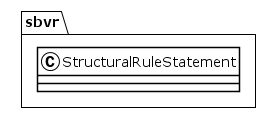

The diagram above was rendered by PlantUML. Its source (embedded in the PNG):
@startuml
!theme plain
package sbvr {
class StructuralRuleStatement {
}
}
@enduml